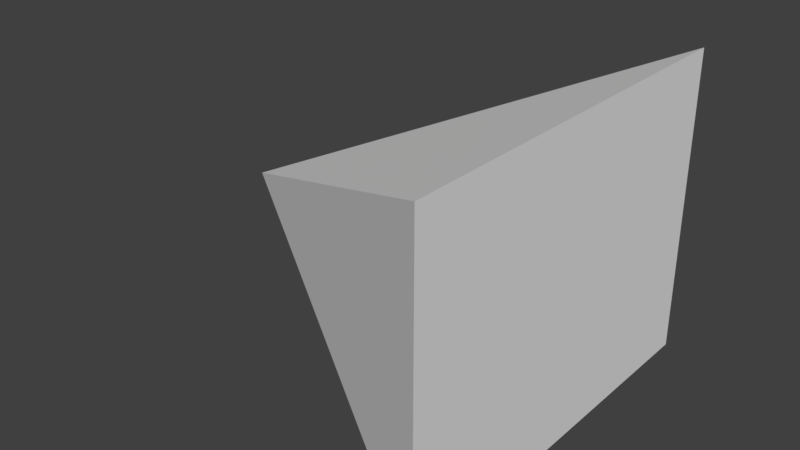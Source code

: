 # Source: VolmnFogShape.blend  (saved by Blender 2.79.0; exported with 4.5.12 LTS)
import bpy
from mathutils import Matrix  # noqa: F401  (used for matrix-valued properties, if any)

bpy.ops.wm.read_factory_settings(use_empty=True)
scene = bpy.context.scene
scene.name = 'Scene'

# ---- collections
col_collection_1 = bpy.data.collections.new('Collection 1'); scene.collection.children.link(col_collection_1)

# ---- world
world_world = bpy.data.worlds.new('World'); scene.world = world_world
world_world.color = (0.05088, 0.05088, 0.05088)
world_world.use_sun_shadow = False
world_world.sun_shadow_jitter_overblur = 0.0
world_world.cycles.sampling_method = 'MANUAL'

# ---- meshes
me_cube_001 = bpy.data.meshes.new('Cube.001')
me_cube_001.from_pydata([(-225.0, 1.593e-05, 0.0), (225.0, 252.0, -193.8), (225.0, 252.0, 193.8), (225.0, -252.0, -193.8), (225.0, -252.0, 193.8)], [], [(0, 1, 2), (1, 3, 4, 2), (3, 0, 4), (1, 0, 3), (4, 0, 2)])
_uv = me_cube_001.uv_layers.new(name='UVMap')
_uv.uv.foreach_set('vector', [0.1667, 0.5, 0.0, 1.0, 0.3333, 1.0, 1.0, 0.4472, 1.0, 0.0, 0.6667, 5.118e-08, 0.6667, 0.4472, 0.6667, 1.0, 0.5, 0.5, 0.3333, 1.0, 0.3333, 0.5, 0.1667, 0.0, 0.0, 0.5, 0.6667, 0.5, 0.5, 0.0, 0.3333, 0.5])
me_cube_001.use_remesh_preserve_volume = False
me_cube_001.use_remesh_preserve_attributes = False
me_cube_001.use_mirror_vertex_groups = False
me_cube_001.update()

# ---- objects
ob_cube = bpy.data.objects.new('Cube', me_cube_001)

# ---- transforms, parenting, visibility, modifiers, constraints
ob_cube.location = (0.0, 0.0, 0.0)
ob_cube.lineart.crease_threshold = 0.0

# ---- collection membership
col_collection_1.objects.link(ob_cube)

# ---- scene / render settings (as saved in the file)
scene.frame_start = 1; scene.frame_end = 250; scene.frame_set(1)
scene.render.engine = 'BLENDER_EEVEE_NEXT'
scene.render.resolution_percentage = 50
scene.render.dither_intensity = 0.0
scene.cycles.use_denoising = False
scene.cycles.samples = 128
scene.cycles.sampling_pattern = 'TABULATED_SOBOL'
scene.cycles.use_adaptive_sampling = False
scene.cycles.use_light_tree = False
scene.cycles.blur_glossy = 0.0
scene.cycles.sample_clamp_indirect = 0.0
scene.view_settings.view_transform = 'Standard'
scene.unit_settings.scale_length = 0.01
bpy.context.view_layer.update()

# ---- added for rendering (the .blend has no active camera and no usable light): camera, sun
cam_auto = bpy.data.cameras.new('AutoCamera')
cam_auto.lens = 50.0
cam_auto.sensor_width = 36.0
cam_auto.clip_end = 12648.2
ob_auto_camera = bpy.data.objects.new('AutoCamera', cam_auto)
scene.collection.objects.link(ob_auto_camera)
ob_auto_camera.location = (720.696, -864.835, 576.557)
ob_auto_camera.rotation_euler = (1.09748, -7.21219e-08, 0.694738)
scene.camera = ob_auto_camera
light_auto_sun = bpy.data.lights.new('AutoSun', 'SUN')
light_auto_sun.energy = 3.0
light_auto_sun.angle = 0.0523599
ob_auto_sun = bpy.data.objects.new('AutoSun', light_auto_sun)
scene.collection.objects.link(ob_auto_sun)
ob_auto_sun.rotation_euler = (0.872665, 0.174533, 0.523599)
bpy.context.view_layer.update()
